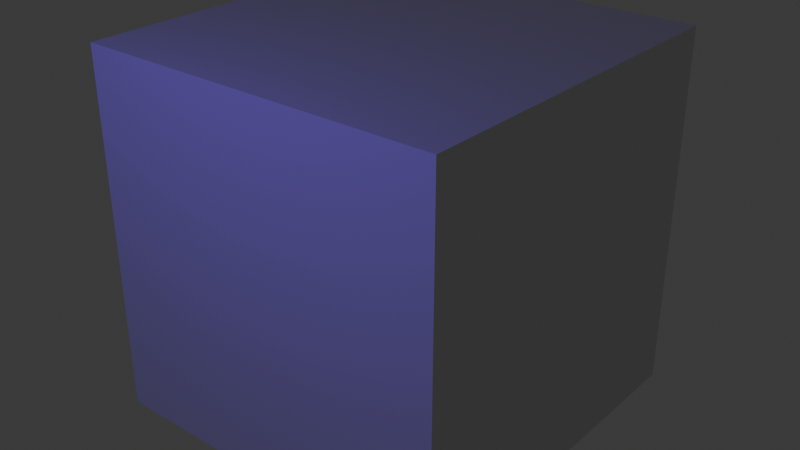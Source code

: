 # Source: Test.blend  (saved by Blender 4.2.66; exported with 4.5.12 LTS)
import bpy
from mathutils import Matrix  # noqa: F401  (used for matrix-valued properties, if any)

bpy.ops.wm.read_factory_settings(use_empty=True)
scene = bpy.context.scene
scene.name = 'Scene'

# ---- collections
col_collection = bpy.data.collections.new('Collection'); scene.collection.children.link(col_collection)

# ---- world
world_world = bpy.data.worlds.new('World'); scene.world = world_world
world_world.use_nodes = True; world_world.node_tree.nodes.clear()
_N = world_world.node_tree.nodes; _L = world_world.node_tree.links
n0 = _N.new('ShaderNodeOutputWorld'); n0.name = 'World Output'; n0.location = (300, 300)
n1 = _N.new('ShaderNodeBackground'); n1.name = 'Background'; n1.location = (10, 300)
n1.inputs[0].default_value = (0.05088, 0.05088, 0.05088, 1.0)
_L.new(n1.outputs[0], n0.inputs[0])
n0.is_active_output = True
world_world.color = (0.05088, 0.05088, 0.05088)
world_world.sun_shadow_jitter_overblur = 0.0

# ---- lights
light_point = bpy.data.lights.new('Point', 'POINT')
light_point.color = (0.1949, 0.06658, 1.0)
light_point.energy = 100.0

# ---- meshes
me_cube_001 = bpy.data.meshes.new('Cube.001')
me_cube_001.from_pydata([(-1.0, -1.0, -1.0), (-1.0, -1.0, 1.0), (-1.0, 1.0, -1.0), (-1.0, 1.0, 1.0), (1.0, -1.0, -1.0), (1.0, -1.0, 1.0), (1.0, 1.0, -1.0), (1.0, 1.0, 1.0)], [], [(0, 1, 3, 2), (2, 3, 7, 6), (6, 7, 5, 4), (4, 5, 1, 0), (2, 6, 4, 0), (7, 3, 1, 5)])
_uv = me_cube_001.uv_layers.new(name='UVMap')
_uv.uv.foreach_set('vector', [0.375, 0.0, 0.625, 0.0, 0.625, 0.25, 0.375, 0.25, 0.375, 0.25, 0.625, 0.25, 0.625, 0.5, 0.375, 0.5, 0.375, 0.5, 0.625, 0.5, 0.625, 0.75, 0.375, 0.75, 0.375, 0.75, 0.625, 0.75, 0.625, 1.0, 0.375, 1.0, 0.125, 0.5, 0.375, 0.5, 0.375, 0.75, 0.125, 0.75, 0.625, 0.5, 0.875, 0.5, 0.875, 0.75, 0.625, 0.75])
me_cube_001.update()

# ---- objects
ob_cube = bpy.data.objects.new('Cube', me_cube_001)
ob_point = bpy.data.objects.new('Point', light_point)

# ---- transforms, parenting, visibility, modifiers, constraints
ob_cube.location = (0.0, 0.0, 0.0)
ob_point.location = (5.149e-16, -3.397, 2.319)

# ---- collection membership
col_collection.objects.link(ob_cube)
col_collection.objects.link(ob_point)

# ---- scene / render settings (as saved in the file)
scene.frame_start = 1; scene.frame_end = 250; scene.frame_set(1)
scene.render.engine = 'CYCLES'
bpy.context.view_layer.update()

# ---- added for rendering (the .blend has no active camera): camera
cam_auto = bpy.data.cameras.new('AutoCamera')
cam_auto.lens = 50.0
cam_auto.sensor_width = 36.0
cam_auto.clip_end = 1000.0
ob_auto_camera = bpy.data.objects.new('AutoCamera', cam_auto)
scene.collection.objects.link(ob_auto_camera)
ob_auto_camera.location = (3.20507, -3.84609, 2.56406)
ob_auto_camera.rotation_euler = (1.09748, -7.21219e-08, 0.694738)
scene.camera = ob_auto_camera
bpy.context.view_layer.update()
